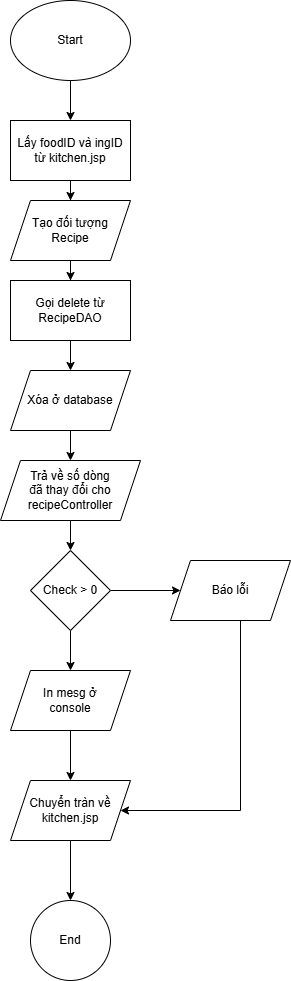

The diagram above was exported from draw.io. Its source (the exported page's mxGraphModel, read from the mxfile embedded in the PNG):
<mxGraphModel dx="2026" dy="1114" grid="1" gridSize="10" guides="1" tooltips="1" connect="1" arrows="1" fold="1" page="1" pageScale="1" pageWidth="850" pageHeight="1100" math="0" shadow="0">
  <root>
    <mxCell id="0" />
    <mxCell id="1" parent="0" />
    <mxCell id="iGDpI3WpFS61fyPkcgKf-3" edge="1" parent="1" source="iGDpI3WpFS61fyPkcgKf-1" style="edgeStyle=orthogonalEdgeStyle;rounded=0;orthogonalLoop=1;jettySize=auto;html=1;" target="iGDpI3WpFS61fyPkcgKf-2" value="">
      <mxGeometry relative="1" as="geometry" />
    </mxCell>
    <mxCell id="iGDpI3WpFS61fyPkcgKf-1" parent="1" style="ellipse;whiteSpace=wrap;html=1;" value="Start" vertex="1">
      <mxGeometry height="80" width="120" x="380" y="20" as="geometry" />
    </mxCell>
    <mxCell id="iGDpI3WpFS61fyPkcgKf-5" edge="1" parent="1" source="iGDpI3WpFS61fyPkcgKf-2" style="edgeStyle=orthogonalEdgeStyle;rounded=0;orthogonalLoop=1;jettySize=auto;html=1;" target="iGDpI3WpFS61fyPkcgKf-4" value="">
      <mxGeometry relative="1" as="geometry" />
    </mxCell>
    <mxCell id="iGDpI3WpFS61fyPkcgKf-2" parent="1" style="whiteSpace=wrap;html=1;" value="Lấy foodID và ingID&lt;div&gt;từ kitchen.jsp&lt;/div&gt;" vertex="1">
      <mxGeometry height="60" width="120" x="380" y="140" as="geometry" />
    </mxCell>
    <mxCell id="iGDpI3WpFS61fyPkcgKf-7" edge="1" parent="1" source="iGDpI3WpFS61fyPkcgKf-4" style="edgeStyle=orthogonalEdgeStyle;rounded=0;orthogonalLoop=1;jettySize=auto;html=1;" target="iGDpI3WpFS61fyPkcgKf-6" value="">
      <mxGeometry relative="1" as="geometry" />
    </mxCell>
    <mxCell id="iGDpI3WpFS61fyPkcgKf-4" parent="1" style="shape=parallelogram;perimeter=parallelogramPerimeter;whiteSpace=wrap;html=1;fixedSize=1;" value="Tạo đối tượng&lt;div&gt;Recipe&lt;/div&gt;" vertex="1">
      <mxGeometry height="60" width="120" x="380" y="220" as="geometry" />
    </mxCell>
    <mxCell id="iGDpI3WpFS61fyPkcgKf-9" edge="1" parent="1" source="iGDpI3WpFS61fyPkcgKf-6" style="edgeStyle=orthogonalEdgeStyle;rounded=0;orthogonalLoop=1;jettySize=auto;html=1;" target="iGDpI3WpFS61fyPkcgKf-8" value="">
      <mxGeometry relative="1" as="geometry" />
    </mxCell>
    <mxCell id="iGDpI3WpFS61fyPkcgKf-6" parent="1" style="whiteSpace=wrap;html=1;" value="Gọi delete từ&lt;div&gt;RecipeDAO&lt;/div&gt;" vertex="1">
      <mxGeometry height="60" width="120" x="380" y="300" as="geometry" />
    </mxCell>
    <mxCell id="iGDpI3WpFS61fyPkcgKf-11" edge="1" parent="1" source="iGDpI3WpFS61fyPkcgKf-8" style="edgeStyle=orthogonalEdgeStyle;rounded=0;orthogonalLoop=1;jettySize=auto;html=1;" target="iGDpI3WpFS61fyPkcgKf-10" value="">
      <mxGeometry relative="1" as="geometry" />
    </mxCell>
    <mxCell id="iGDpI3WpFS61fyPkcgKf-8" parent="1" style="shape=parallelogram;perimeter=parallelogramPerimeter;whiteSpace=wrap;html=1;fixedSize=1;" value="Xóa ở database" vertex="1">
      <mxGeometry height="60" width="120" x="380" y="390" as="geometry" />
    </mxCell>
    <mxCell id="iGDpI3WpFS61fyPkcgKf-13" edge="1" parent="1" source="iGDpI3WpFS61fyPkcgKf-10" style="edgeStyle=orthogonalEdgeStyle;rounded=0;orthogonalLoop=1;jettySize=auto;html=1;" target="iGDpI3WpFS61fyPkcgKf-12" value="">
      <mxGeometry relative="1" as="geometry" />
    </mxCell>
    <mxCell id="iGDpI3WpFS61fyPkcgKf-10" parent="1" style="shape=parallelogram;perimeter=parallelogramPerimeter;whiteSpace=wrap;html=1;fixedSize=1;" value="Trả về số dòng&lt;div&gt;đã thay đổi cho&lt;/div&gt;&lt;div&gt;recipeController&lt;/div&gt;" vertex="1">
      <mxGeometry height="60" width="140" x="370" y="480" as="geometry" />
    </mxCell>
    <mxCell id="iGDpI3WpFS61fyPkcgKf-15" edge="1" parent="1" source="iGDpI3WpFS61fyPkcgKf-12" style="edgeStyle=orthogonalEdgeStyle;rounded=0;orthogonalLoop=1;jettySize=auto;html=1;" target="iGDpI3WpFS61fyPkcgKf-14" value="">
      <mxGeometry relative="1" as="geometry" />
    </mxCell>
    <mxCell id="iGDpI3WpFS61fyPkcgKf-17" edge="1" parent="1" source="iGDpI3WpFS61fyPkcgKf-12" style="edgeStyle=orthogonalEdgeStyle;rounded=0;orthogonalLoop=1;jettySize=auto;html=1;" target="iGDpI3WpFS61fyPkcgKf-16" value="">
      <mxGeometry relative="1" as="geometry" />
    </mxCell>
    <mxCell id="iGDpI3WpFS61fyPkcgKf-12" parent="1" style="rhombus;whiteSpace=wrap;html=1;" value="Check &amp;gt; 0" vertex="1">
      <mxGeometry height="80" width="80" x="400" y="570" as="geometry" />
    </mxCell>
    <mxCell id="iGDpI3WpFS61fyPkcgKf-24" edge="1" parent="1" source="iGDpI3WpFS61fyPkcgKf-14" style="edgeStyle=orthogonalEdgeStyle;rounded=0;orthogonalLoop=1;jettySize=auto;html=1;entryX=1;entryY=0.5;entryDx=0;entryDy=0;" target="iGDpI3WpFS61fyPkcgKf-18">
      <mxGeometry relative="1" as="geometry">
        <Array as="points">
          <mxPoint x="610" y="830" />
        </Array>
        <mxPoint x="600" y="830" as="targetPoint" />
      </mxGeometry>
    </mxCell>
    <mxCell id="iGDpI3WpFS61fyPkcgKf-14" parent="1" style="shape=parallelogram;perimeter=parallelogramPerimeter;whiteSpace=wrap;html=1;fixedSize=1;" value="Báo lỗi" vertex="1">
      <mxGeometry height="60" width="120" x="540" y="580" as="geometry" />
    </mxCell>
    <mxCell id="iGDpI3WpFS61fyPkcgKf-19" edge="1" parent="1" source="iGDpI3WpFS61fyPkcgKf-16" style="edgeStyle=orthogonalEdgeStyle;rounded=0;orthogonalLoop=1;jettySize=auto;html=1;" target="iGDpI3WpFS61fyPkcgKf-18" value="">
      <mxGeometry relative="1" as="geometry" />
    </mxCell>
    <mxCell id="iGDpI3WpFS61fyPkcgKf-16" parent="1" style="shape=parallelogram;perimeter=parallelogramPerimeter;whiteSpace=wrap;html=1;fixedSize=1;" value="In mesg ở&lt;div&gt;console&lt;/div&gt;" vertex="1">
      <mxGeometry height="60" width="120" x="380" y="690" as="geometry" />
    </mxCell>
    <mxCell id="iGDpI3WpFS61fyPkcgKf-23" edge="1" parent="1" source="iGDpI3WpFS61fyPkcgKf-18" style="edgeStyle=orthogonalEdgeStyle;rounded=0;orthogonalLoop=1;jettySize=auto;html=1;" target="iGDpI3WpFS61fyPkcgKf-22" value="">
      <mxGeometry relative="1" as="geometry" />
    </mxCell>
    <mxCell id="iGDpI3WpFS61fyPkcgKf-18" parent="1" style="shape=parallelogram;perimeter=parallelogramPerimeter;whiteSpace=wrap;html=1;fixedSize=1;" value="Chuyển tràn về&lt;div&gt;kitchen.jsp&lt;/div&gt;" vertex="1">
      <mxGeometry height="60" width="120" x="380" y="800" as="geometry" />
    </mxCell>
    <mxCell id="iGDpI3WpFS61fyPkcgKf-22" parent="1" style="ellipse;whiteSpace=wrap;html=1;" value="End" vertex="1">
      <mxGeometry height="80" width="80" x="400" y="920" as="geometry" />
    </mxCell>
  </root>
</mxGraphModel>